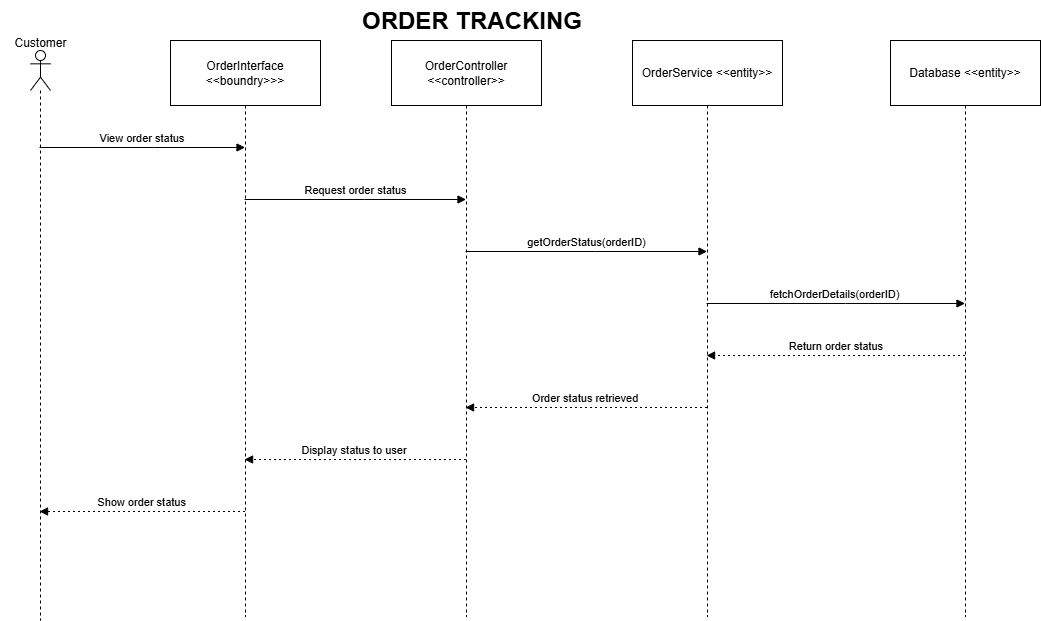

The diagram above was exported from draw.io. Its source (the exported page's mxGraphModel, read from the mxfile embedded in the PNG):
<mxGraphModel dx="2379" dy="1270" grid="1" gridSize="10" guides="1" tooltips="1" connect="1" arrows="1" fold="1" page="1" pageScale="1" pageWidth="1169" pageHeight="827" math="0" shadow="0">
  <root>
    <mxCell id="0" />
    <mxCell id="1" parent="0" />
    <mxCell id="21cActv1ESm5Cku3vJQ2-2" value="OrderInterface &lt;&lt;boundry&gt;&gt;&gt;" style="shape=umlLifeline;perimeter=lifelinePerimeter;whiteSpace=wrap;container=1;dropTarget=0;collapsible=0;recursiveResize=0;outlineConnect=0;portConstraint=eastwest;newEdgeStyle={&quot;edgeStyle&quot;:&quot;elbowEdgeStyle&quot;,&quot;elbow&quot;:&quot;vertical&quot;,&quot;curved&quot;:0,&quot;rounded&quot;:0};size=65;" parent="1" vertex="1">
      <mxGeometry x="240" y="60" width="150" height="576" as="geometry" />
    </mxCell>
    <mxCell id="21cActv1ESm5Cku3vJQ2-3" value="OrderController &lt;&lt;controller&gt;&gt;" style="shape=umlLifeline;perimeter=lifelinePerimeter;whiteSpace=wrap;container=1;dropTarget=0;collapsible=0;recursiveResize=0;outlineConnect=0;portConstraint=eastwest;newEdgeStyle={&quot;edgeStyle&quot;:&quot;elbowEdgeStyle&quot;,&quot;elbow&quot;:&quot;vertical&quot;,&quot;curved&quot;:0,&quot;rounded&quot;:0};size=65;" parent="1" vertex="1">
      <mxGeometry x="461" y="60" width="150" height="576" as="geometry" />
    </mxCell>
    <mxCell id="21cActv1ESm5Cku3vJQ2-4" value="OrderService &lt;&lt;entity&gt;&gt;" style="shape=umlLifeline;perimeter=lifelinePerimeter;whiteSpace=wrap;container=1;dropTarget=0;collapsible=0;recursiveResize=0;outlineConnect=0;portConstraint=eastwest;newEdgeStyle={&quot;edgeStyle&quot;:&quot;elbowEdgeStyle&quot;,&quot;elbow&quot;:&quot;vertical&quot;,&quot;curved&quot;:0,&quot;rounded&quot;:0};size=65;" parent="1" vertex="1">
      <mxGeometry x="702" y="60" width="150" height="576" as="geometry" />
    </mxCell>
    <mxCell id="21cActv1ESm5Cku3vJQ2-5" value="Database &lt;&lt;entity&gt;&gt;" style="shape=umlLifeline;perimeter=lifelinePerimeter;whiteSpace=wrap;container=1;dropTarget=0;collapsible=0;recursiveResize=0;outlineConnect=0;portConstraint=eastwest;newEdgeStyle={&quot;edgeStyle&quot;:&quot;elbowEdgeStyle&quot;,&quot;elbow&quot;:&quot;vertical&quot;,&quot;curved&quot;:0,&quot;rounded&quot;:0};size=65;" parent="1" vertex="1">
      <mxGeometry x="960" y="60" width="150" height="576" as="geometry" />
    </mxCell>
    <mxCell id="21cActv1ESm5Cku3vJQ2-6" value="View order status" style="verticalAlign=bottom;edgeStyle=elbowEdgeStyle;elbow=vertical;curved=0;rounded=0;endArrow=block;" parent="1" source="NtUo9Bu5Tl-RhJVf9Tgi-1" target="21cActv1ESm5Cku3vJQ2-2" edge="1">
      <mxGeometry relative="1" as="geometry">
        <Array as="points">
          <mxPoint x="224" y="167" />
        </Array>
        <mxPoint x="114.5" y="167" as="sourcePoint" />
      </mxGeometry>
    </mxCell>
    <mxCell id="21cActv1ESm5Cku3vJQ2-7" value="Request order status" style="verticalAlign=bottom;edgeStyle=elbowEdgeStyle;elbow=vertical;curved=0;rounded=0;endArrow=block;" parent="1" source="21cActv1ESm5Cku3vJQ2-2" target="21cActv1ESm5Cku3vJQ2-3" edge="1">
      <mxGeometry relative="1" as="geometry">
        <Array as="points">
          <mxPoint x="434" y="219" />
        </Array>
      </mxGeometry>
    </mxCell>
    <mxCell id="21cActv1ESm5Cku3vJQ2-8" value="getOrderStatus(orderID)" style="verticalAlign=bottom;edgeStyle=elbowEdgeStyle;elbow=vertical;curved=0;rounded=0;endArrow=block;" parent="1" source="21cActv1ESm5Cku3vJQ2-3" target="21cActv1ESm5Cku3vJQ2-4" edge="1">
      <mxGeometry relative="1" as="geometry">
        <Array as="points">
          <mxPoint x="665" y="271" />
        </Array>
      </mxGeometry>
    </mxCell>
    <mxCell id="21cActv1ESm5Cku3vJQ2-9" value="fetchOrderDetails(orderID)" style="verticalAlign=bottom;edgeStyle=elbowEdgeStyle;elbow=vertical;curved=0;rounded=0;endArrow=block;" parent="1" source="21cActv1ESm5Cku3vJQ2-4" target="21cActv1ESm5Cku3vJQ2-5" edge="1">
      <mxGeometry relative="1" as="geometry">
        <Array as="points">
          <mxPoint x="915" y="323" />
        </Array>
      </mxGeometry>
    </mxCell>
    <mxCell id="21cActv1ESm5Cku3vJQ2-10" value="Return order status" style="verticalAlign=bottom;edgeStyle=elbowEdgeStyle;elbow=vertical;curved=0;rounded=0;dashed=1;dashPattern=2 3;endArrow=block;" parent="1" source="21cActv1ESm5Cku3vJQ2-5" target="21cActv1ESm5Cku3vJQ2-4" edge="1">
      <mxGeometry relative="1" as="geometry">
        <Array as="points">
          <mxPoint x="918" y="375" />
        </Array>
      </mxGeometry>
    </mxCell>
    <mxCell id="21cActv1ESm5Cku3vJQ2-11" value="Order status retrieved" style="verticalAlign=bottom;edgeStyle=elbowEdgeStyle;elbow=vertical;curved=0;rounded=0;dashed=1;dashPattern=2 3;endArrow=block;" parent="1" source="21cActv1ESm5Cku3vJQ2-4" target="21cActv1ESm5Cku3vJQ2-3" edge="1">
      <mxGeometry relative="1" as="geometry">
        <Array as="points">
          <mxPoint x="668" y="427" />
        </Array>
      </mxGeometry>
    </mxCell>
    <mxCell id="21cActv1ESm5Cku3vJQ2-12" value="Display status to user" style="verticalAlign=bottom;edgeStyle=elbowEdgeStyle;elbow=vertical;curved=0;rounded=0;dashed=1;dashPattern=2 3;endArrow=block;" parent="1" source="21cActv1ESm5Cku3vJQ2-3" target="21cActv1ESm5Cku3vJQ2-2" edge="1">
      <mxGeometry relative="1" as="geometry">
        <Array as="points">
          <mxPoint x="437" y="479" />
        </Array>
      </mxGeometry>
    </mxCell>
    <mxCell id="21cActv1ESm5Cku3vJQ2-13" value="Show order status" style="verticalAlign=bottom;edgeStyle=elbowEdgeStyle;elbow=vertical;curved=0;rounded=0;dashed=1;dashPattern=2 3;endArrow=block;" parent="1" source="21cActv1ESm5Cku3vJQ2-2" target="NtUo9Bu5Tl-RhJVf9Tgi-1" edge="1">
      <mxGeometry relative="1" as="geometry">
        <Array as="points">
          <mxPoint x="227" y="531" />
        </Array>
        <mxPoint x="114.5" y="531" as="targetPoint" />
      </mxGeometry>
    </mxCell>
    <mxCell id="21cActv1ESm5Cku3vJQ2-14" value="&lt;h1 style=&quot;margin-top: 0px;&quot;&gt;ORDER TRACKING&lt;/h1&gt;" style="text;html=1;whiteSpace=wrap;overflow=hidden;rounded=0;" parent="1" vertex="1">
      <mxGeometry x="430" y="20" width="250" height="40" as="geometry" />
    </mxCell>
    <mxCell id="NtUo9Bu5Tl-RhJVf9Tgi-1" value="" style="shape=umlLifeline;perimeter=lifelinePerimeter;whiteSpace=wrap;html=1;container=1;dropTarget=0;collapsible=0;recursiveResize=0;outlineConnect=0;portConstraint=eastwest;newEdgeStyle={&quot;curved&quot;:0,&quot;rounded&quot;:0};participant=umlActor;" vertex="1" parent="1">
      <mxGeometry x="100" y="70" width="20" height="570" as="geometry" />
    </mxCell>
    <mxCell id="NtUo9Bu5Tl-RhJVf9Tgi-2" value="Customer" style="text;html=1;align=center;verticalAlign=middle;resizable=0;points=[];autosize=1;strokeColor=none;fillColor=none;" vertex="1" parent="1">
      <mxGeometry x="70" y="48" width="80" height="30" as="geometry" />
    </mxCell>
  </root>
</mxGraphModel>